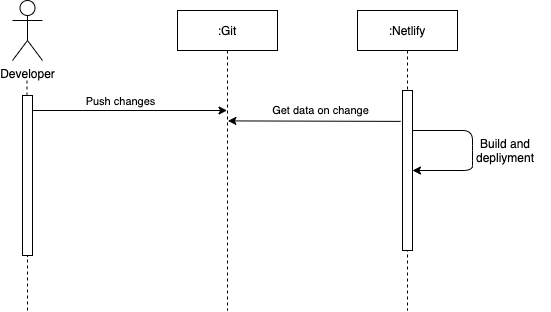

The diagram above was exported from draw.io. Its source (the exported page's mxGraphModel, read from the mxfile embedded in the PNG):
<mxGraphModel dx="1042" dy="610" grid="1" gridSize="10" guides="1" tooltips="1" connect="1" arrows="1" fold="1" page="1" pageScale="1" pageWidth="850" pageHeight="1100" math="0" shadow="0">
  <root>
    <mxCell id="0" />
    <mxCell id="1" parent="0" />
    <mxCell id="3nuBFxr9cyL0pnOWT2aG-1" value=":Git" style="shape=umlLifeline;perimeter=lifelinePerimeter;container=1;collapsible=0;recursiveResize=0;rounded=0;shadow=0;strokeWidth=1;" parent="1" vertex="1">
      <mxGeometry x="245" y="80" width="100" height="300" as="geometry" />
    </mxCell>
    <mxCell id="3nuBFxr9cyL0pnOWT2aG-5" value=":Netlify" style="shape=umlLifeline;perimeter=lifelinePerimeter;container=1;collapsible=0;recursiveResize=0;rounded=0;shadow=0;strokeWidth=1;" parent="1" vertex="1">
      <mxGeometry x="425" y="80" width="100" height="300" as="geometry" />
    </mxCell>
    <mxCell id="3nuBFxr9cyL0pnOWT2aG-6" value="" style="points=[];perimeter=orthogonalPerimeter;rounded=0;shadow=0;strokeWidth=1;" parent="3nuBFxr9cyL0pnOWT2aG-5" vertex="1">
      <mxGeometry x="45" y="80" width="10" height="160" as="geometry" />
    </mxCell>
    <mxCell id="rsarfdwpDRfgD1CcL7ZQ-1" value="Developer" style="shape=umlActor;verticalLabelPosition=bottom;verticalAlign=top;html=1;outlineConnect=0;" parent="1" vertex="1">
      <mxGeometry x="80" y="70" width="30" height="60" as="geometry" />
    </mxCell>
    <mxCell id="rsarfdwpDRfgD1CcL7ZQ-4" value="" style="endArrow=none;dashed=1;html=1;startArrow=none;" parent="1" source="rsarfdwpDRfgD1CcL7ZQ-3" edge="1">
      <mxGeometry width="50" height="50" relative="1" as="geometry">
        <mxPoint x="95" y="360" as="sourcePoint" />
        <mxPoint x="94.5" y="150" as="targetPoint" />
      </mxGeometry>
    </mxCell>
    <mxCell id="rsarfdwpDRfgD1CcL7ZQ-3" value="" style="points=[];perimeter=orthogonalPerimeter;rounded=0;shadow=0;strokeWidth=1;" parent="1" vertex="1">
      <mxGeometry x="90" y="165" width="10" height="160" as="geometry" />
    </mxCell>
    <mxCell id="rsarfdwpDRfgD1CcL7ZQ-5" value="" style="endArrow=none;dashed=1;html=1;" parent="1" target="rsarfdwpDRfgD1CcL7ZQ-3" edge="1">
      <mxGeometry width="50" height="50" relative="1" as="geometry">
        <mxPoint x="95" y="380" as="sourcePoint" />
        <mxPoint x="94.5" y="150" as="targetPoint" />
      </mxGeometry>
    </mxCell>
    <mxCell id="aCb1PDqKcH1vw3drUPFN-1" value="" style="endArrow=classic;html=1;" parent="1" target="3nuBFxr9cyL0pnOWT2aG-1" edge="1">
      <mxGeometry width="50" height="50" relative="1" as="geometry">
        <mxPoint x="100" y="180" as="sourcePoint" />
        <mxPoint x="170" y="180" as="targetPoint" />
      </mxGeometry>
    </mxCell>
    <mxCell id="aCb1PDqKcH1vw3drUPFN-2" value="Push changes" style="edgeLabel;html=1;align=center;verticalAlign=middle;resizable=0;points=[];" parent="aCb1PDqKcH1vw3drUPFN-1" vertex="1" connectable="0">
      <mxGeometry x="-0.1013" y="1" relative="1" as="geometry">
        <mxPoint y="-9" as="offset" />
      </mxGeometry>
    </mxCell>
    <mxCell id="aCb1PDqKcH1vw3drUPFN-3" value="" style="endArrow=classic;html=1;entryX=0.504;entryY=0.368;entryDx=0;entryDy=0;entryPerimeter=0;exitX=-0.18;exitY=0.193;exitDx=0;exitDy=0;exitPerimeter=0;" parent="1" source="3nuBFxr9cyL0pnOWT2aG-6" target="3nuBFxr9cyL0pnOWT2aG-1" edge="1">
      <mxGeometry width="50" height="50" relative="1" as="geometry">
        <mxPoint x="460" y="190" as="sourcePoint" />
        <mxPoint x="300" y="190" as="targetPoint" />
      </mxGeometry>
    </mxCell>
    <mxCell id="aCb1PDqKcH1vw3drUPFN-4" value="Get data on change" style="edgeLabel;html=1;align=center;verticalAlign=middle;resizable=0;points=[];" parent="aCb1PDqKcH1vw3drUPFN-3" vertex="1" connectable="0">
      <mxGeometry x="-0.0648" y="-1" relative="1" as="geometry">
        <mxPoint y="-10" as="offset" />
      </mxGeometry>
    </mxCell>
    <mxCell id="aCb1PDqKcH1vw3drUPFN-5" value="" style="endArrow=classic;html=1;" parent="1" edge="1">
      <mxGeometry width="50" height="50" relative="1" as="geometry">
        <mxPoint x="480" y="200" as="sourcePoint" />
        <mxPoint x="480" y="240" as="targetPoint" />
        <Array as="points">
          <mxPoint x="540" y="200" />
          <mxPoint x="540" y="220" />
          <mxPoint x="540" y="240" />
        </Array>
      </mxGeometry>
    </mxCell>
    <mxCell id="_FeCXK0Dw-OcJmq6goDd-1" value="Build and depliyment" style="text;html=1;strokeColor=none;fillColor=none;align=center;verticalAlign=middle;whiteSpace=wrap;rounded=0;" vertex="1" parent="1">
      <mxGeometry x="528" y="210" width="90" height="20" as="geometry" />
    </mxCell>
  </root>
</mxGraphModel>